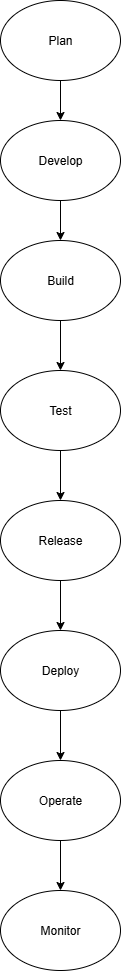

The diagram above was exported from draw.io. Its source (the exported page's mxGraphModel, read from the mxfile embedded in the PNG):
<mxGraphModel dx="1034" dy="570" grid="1" gridSize="10" guides="1" tooltips="1" connect="1" arrows="1" fold="1" page="1" pageScale="1" pageWidth="850" pageHeight="1100" math="0" shadow="0">
  <root>
    <mxCell id="0" />
    <mxCell id="1" parent="0" />
    <mxCell id="OfUFhod-xFFC67UzzUN4-1" value="Plan" style="ellipse;whiteSpace=wrap;html=1;" vertex="1" parent="1">
      <mxGeometry x="340" y="10" width="120" height="80" as="geometry" />
    </mxCell>
    <mxCell id="OfUFhod-xFFC67UzzUN4-2" value="" style="endArrow=classic;html=1;rounded=0;" edge="1" parent="1">
      <mxGeometry width="50" height="50" relative="1" as="geometry">
        <mxPoint x="400" y="90" as="sourcePoint" />
        <mxPoint x="400" y="130" as="targetPoint" />
      </mxGeometry>
    </mxCell>
    <mxCell id="OfUFhod-xFFC67UzzUN4-3" value="Develop" style="ellipse;whiteSpace=wrap;html=1;" vertex="1" parent="1">
      <mxGeometry x="340" y="130" width="120" height="80" as="geometry" />
    </mxCell>
    <mxCell id="OfUFhod-xFFC67UzzUN4-4" value="" style="endArrow=classic;html=1;rounded=0;" edge="1" parent="1">
      <mxGeometry width="50" height="50" relative="1" as="geometry">
        <mxPoint x="400" y="210" as="sourcePoint" />
        <mxPoint x="400" y="250" as="targetPoint" />
      </mxGeometry>
    </mxCell>
    <mxCell id="OfUFhod-xFFC67UzzUN4-5" value="Build" style="ellipse;whiteSpace=wrap;html=1;" vertex="1" parent="1">
      <mxGeometry x="340" y="250" width="120" height="80" as="geometry" />
    </mxCell>
    <mxCell id="OfUFhod-xFFC67UzzUN4-6" value="" style="endArrow=classic;html=1;rounded=0;exitX=0.5;exitY=1;exitDx=0;exitDy=0;" edge="1" parent="1" source="OfUFhod-xFFC67UzzUN4-5">
      <mxGeometry width="50" height="50" relative="1" as="geometry">
        <mxPoint x="410" y="330" as="sourcePoint" />
        <mxPoint x="400" y="380" as="targetPoint" />
      </mxGeometry>
    </mxCell>
    <mxCell id="OfUFhod-xFFC67UzzUN4-7" value="Test" style="ellipse;whiteSpace=wrap;html=1;" vertex="1" parent="1">
      <mxGeometry x="340" y="380" width="120" height="80" as="geometry" />
    </mxCell>
    <mxCell id="OfUFhod-xFFC67UzzUN4-8" value="" style="endArrow=classic;html=1;rounded=0;" edge="1" parent="1">
      <mxGeometry width="50" height="50" relative="1" as="geometry">
        <mxPoint x="400" y="460" as="sourcePoint" />
        <mxPoint x="400" y="510" as="targetPoint" />
      </mxGeometry>
    </mxCell>
    <mxCell id="OfUFhod-xFFC67UzzUN4-9" value="Release" style="ellipse;whiteSpace=wrap;html=1;" vertex="1" parent="1">
      <mxGeometry x="340" y="510" width="120" height="80" as="geometry" />
    </mxCell>
    <mxCell id="OfUFhod-xFFC67UzzUN4-10" value="" style="endArrow=classic;html=1;rounded=0;" edge="1" parent="1">
      <mxGeometry width="50" height="50" relative="1" as="geometry">
        <mxPoint x="400" y="590" as="sourcePoint" />
        <mxPoint x="400" y="640" as="targetPoint" />
      </mxGeometry>
    </mxCell>
    <mxCell id="OfUFhod-xFFC67UzzUN4-11" value="Deploy" style="ellipse;whiteSpace=wrap;html=1;" vertex="1" parent="1">
      <mxGeometry x="340" y="640" width="120" height="80" as="geometry" />
    </mxCell>
    <mxCell id="OfUFhod-xFFC67UzzUN4-12" value="" style="endArrow=classic;html=1;rounded=0;exitX=0.5;exitY=1;exitDx=0;exitDy=0;" edge="1" parent="1" source="OfUFhod-xFFC67UzzUN4-11">
      <mxGeometry width="50" height="50" relative="1" as="geometry">
        <mxPoint x="390" y="710" as="sourcePoint" />
        <mxPoint x="400" y="770" as="targetPoint" />
      </mxGeometry>
    </mxCell>
    <mxCell id="OfUFhod-xFFC67UzzUN4-13" value="Operate" style="ellipse;whiteSpace=wrap;html=1;" vertex="1" parent="1">
      <mxGeometry x="340" y="770" width="120" height="80" as="geometry" />
    </mxCell>
    <mxCell id="OfUFhod-xFFC67UzzUN4-14" value="" style="endArrow=classic;html=1;rounded=0;exitX=0.5;exitY=1;exitDx=0;exitDy=0;" edge="1" parent="1" source="OfUFhod-xFFC67UzzUN4-13">
      <mxGeometry width="50" height="50" relative="1" as="geometry">
        <mxPoint x="390" y="850" as="sourcePoint" />
        <mxPoint x="400" y="900" as="targetPoint" />
      </mxGeometry>
    </mxCell>
    <mxCell id="OfUFhod-xFFC67UzzUN4-15" value="Monitor" style="ellipse;whiteSpace=wrap;html=1;" vertex="1" parent="1">
      <mxGeometry x="340" y="900" width="120" height="80" as="geometry" />
    </mxCell>
  </root>
</mxGraphModel>